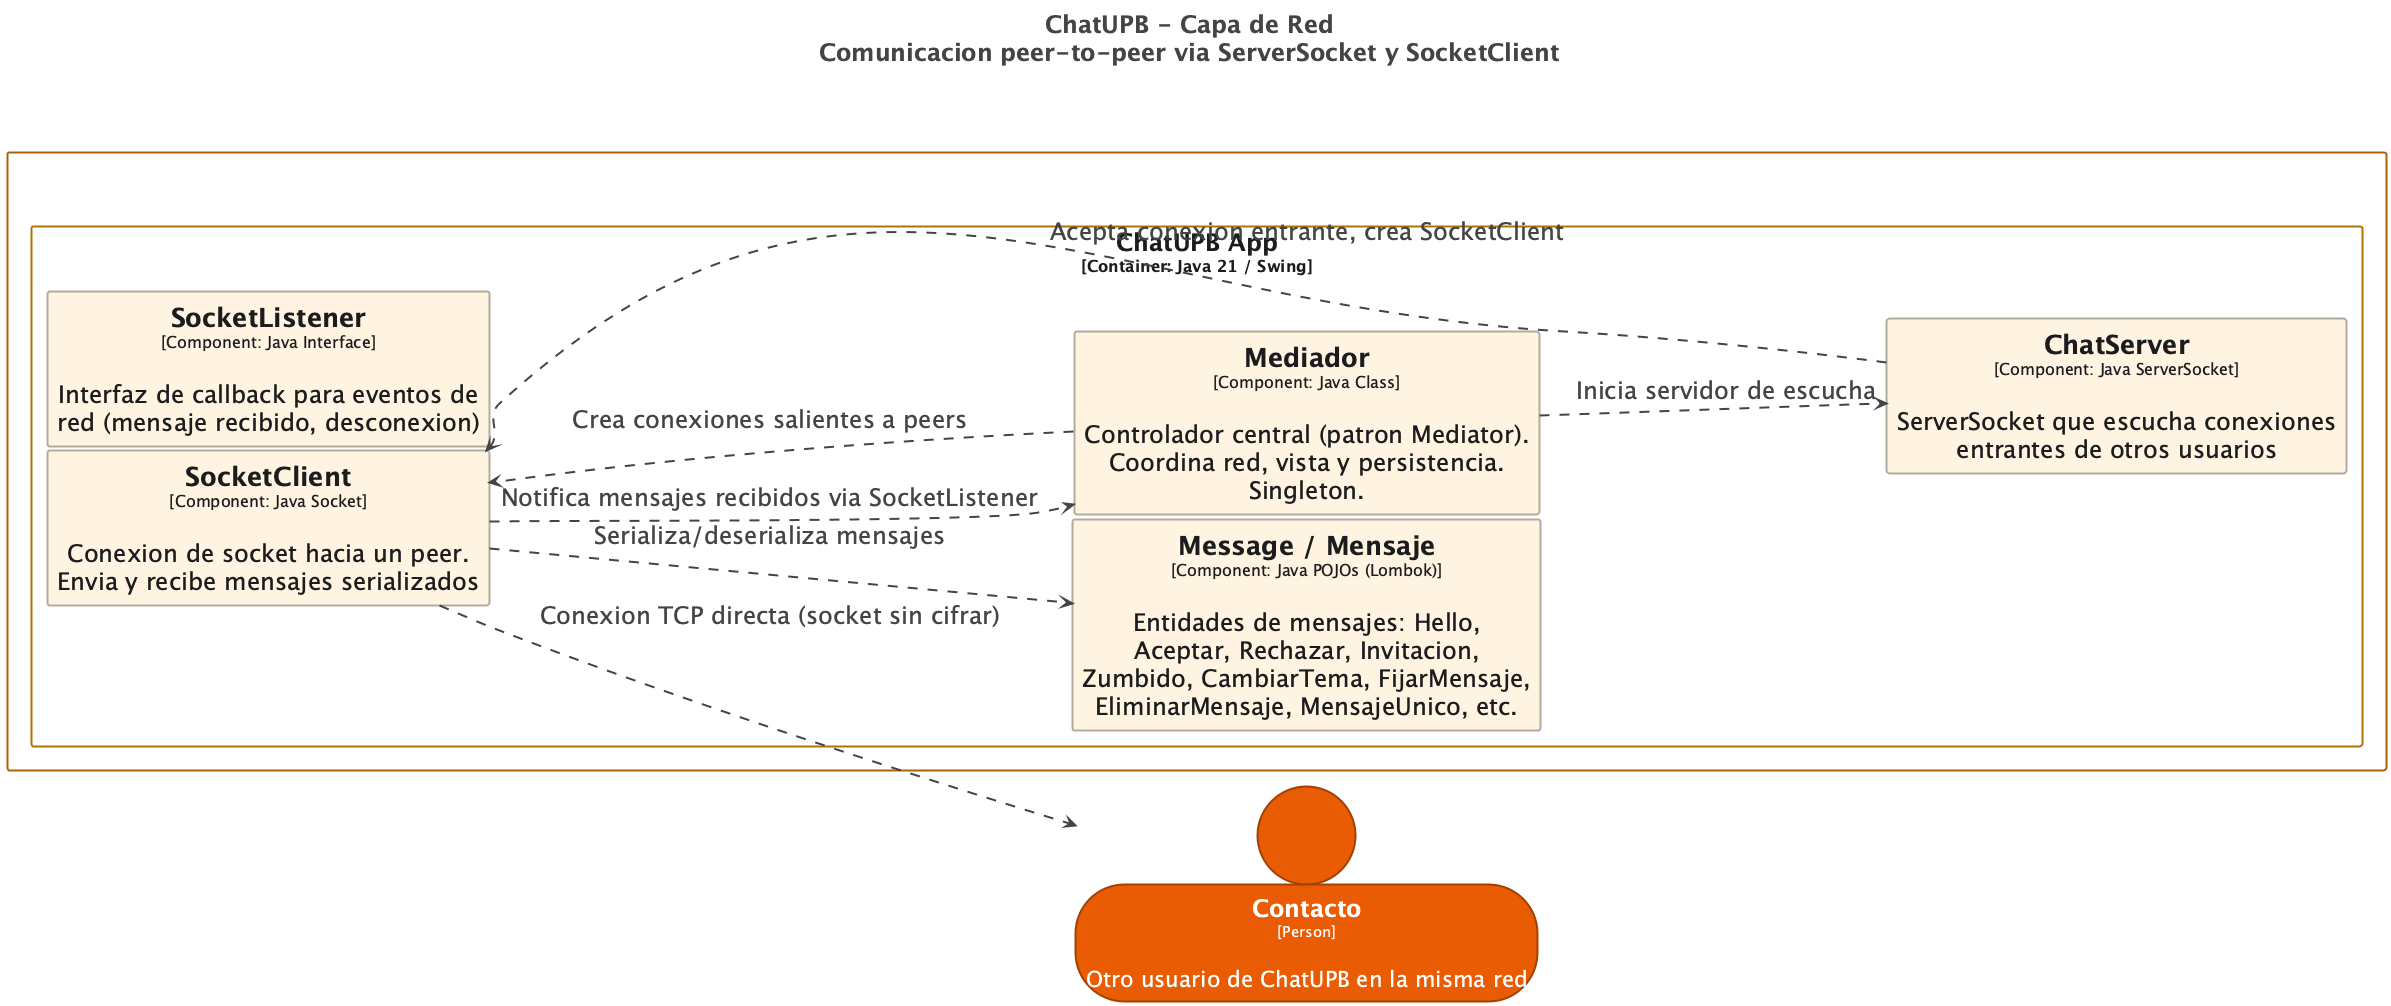

The diagram above was rendered by PlantUML. Its source (embedded in the PNG):
@startuml
title <size:24>ChatUPB - Capa de Red</size>\n<size:24>Comunicacion peer-to-peer via ServerSocket y SocketClient</size>

set separator none
left to right direction
skinparam ranksep 20
skinparam nodesep 5
hide stereotype

<style>
  root {
    BackgroundColor: #ffffff;
    FontColor: #444444;
  }
  // Element,Component
  .Element-RWxlbWVudCxDb21wb25lbnQ= {
    BackgroundColor: #fff3e0;
    LineColor: #b2aa9c;
    LineStyle: 0;
    LineThickness: 2;
    FontColor: #1d1d1f;
    FontSize: 24;
    HorizontalAlignment: center;
    Shadowing: 0;
    MaximumWidth: 450;
  }
  // Element,Person
  .Element-RWxlbWVudCxQZXJzb24= {
    BackgroundColor: #e85d04;
    LineColor: #a24102;
    LineStyle: 0;
    LineThickness: 2;
    FontColor: #ffffff;
    FontSize: 22;
    HorizontalAlignment: center;
    Shadowing: 0;
    MaximumWidth: 450;
  }
  // Relationship
  .Relationship-UmVsYXRpb25zaGlw {
    LineThickness: 2;
    LineStyle: 10-10;
    LineColor: #444444;
    FontColor: #444444;
    FontSize: 24;
  }
  // ChatUPB
  .Boundary-Q2hhdFVQQg== {
    BackgroundColor: #ffffff;
    LineColor: #aa6204;
    LineStyle: 0;
    LineThickness: 2;
    FontColor: #ffffff;
    FontSize: 24;
    HorizontalAlignment: center;
    Shadowing: 0;
  }
  // ChatUPB App
  .Boundary-Q2hhdFVQQiBBcHA= {
    BackgroundColor: #ffffff;
    LineColor: #af7204;
    LineStyle: 0;
    LineThickness: 2;
    FontColor: #1d1d1f;
    FontSize: 24;
    HorizontalAlignment: center;
    Shadowing: 0;
  }
</style>

person "==Contacto\n<size:15>[Person]</size>\n\nOtro usuario de ChatUPB en la misma red" <<Element-RWxlbWVudCxQZXJzb24=>> as Contacto

rectangle "ChatUPB\n<size:16>[Software System]</size>" <<Boundary-Q2hhdFVQQg==>> {
  rectangle "ChatUPB App\n<size:16>[Container: Java 21 / Swing]</size>" <<Boundary-Q2hhdFVQQiBBcHA=>> {
    rectangle "==SocketClient\n<size:16>[Component: Java Socket]</size>\n\nConexion de socket hacia un peer. Envia y recibe mensajes serializados" <<Element-RWxlbWVudCxDb21wb25lbnQ=>> as ChatUPB.ChatUPBApp.SocketClient
    rectangle "==SocketListener\n<size:16>[Component: Java Interface]</size>\n\nInterfaz de callback para eventos de red (mensaje recibido, desconexion)" <<Element-RWxlbWVudCxDb21wb25lbnQ=>> as ChatUPB.ChatUPBApp.SocketListener
    rectangle "==Message / Mensaje\n<size:16>[Component: Java POJOs (Lombok)]</size>\n\nEntidades de mensajes: Hello, Aceptar, Rechazar, Invitacion, Zumbido, CambiarTema, FijarMensaje, EliminarMensaje, MensajeUnico, etc." <<Element-RWxlbWVudCxDb21wb25lbnQ=>> as ChatUPB.ChatUPBApp.MessageMensaje
    rectangle "==Mediador\n<size:16>[Component: Java Class]</size>\n\nControlador central (patron Mediator). Coordina red, vista y persistencia. Singleton." <<Element-RWxlbWVudCxDb21wb25lbnQ=>> as ChatUPB.ChatUPBApp.Mediador
    rectangle "==ChatServer\n<size:16>[Component: Java ServerSocket]</size>\n\nServerSocket que escucha conexiones entrantes de otros usuarios" <<Element-RWxlbWVudCxDb21wb25lbnQ=>> as ChatUPB.ChatUPBApp.ChatServer
  }

}

ChatUPB.ChatUPBApp.Mediador --> ChatUPB.ChatUPBApp.ChatServer <<Relationship-UmVsYXRpb25zaGlw>> : "Inicia servidor de escucha"
ChatUPB.ChatUPBApp.Mediador --> ChatUPB.ChatUPBApp.SocketClient <<Relationship-UmVsYXRpb25zaGlw>> : "Crea conexiones salientes a peers"
ChatUPB.ChatUPBApp.ChatServer --> ChatUPB.ChatUPBApp.SocketClient <<Relationship-UmVsYXRpb25zaGlw>> : "Acepta conexion entrante, crea SocketClient"
ChatUPB.ChatUPBApp.SocketClient --> ChatUPB.ChatUPBApp.Mediador <<Relationship-UmVsYXRpb25zaGlw>> : "Notifica mensajes recibidos via SocketListener"
ChatUPB.ChatUPBApp.SocketClient --> ChatUPB.ChatUPBApp.MessageMensaje <<Relationship-UmVsYXRpb25zaGlw>> : "Serializa/deserializa mensajes"
ChatUPB.ChatUPBApp.SocketClient --> Contacto <<Relationship-UmVsYXRpb25zaGlw>> : "Conexion TCP directa (socket sin cifrar)"

@enduml